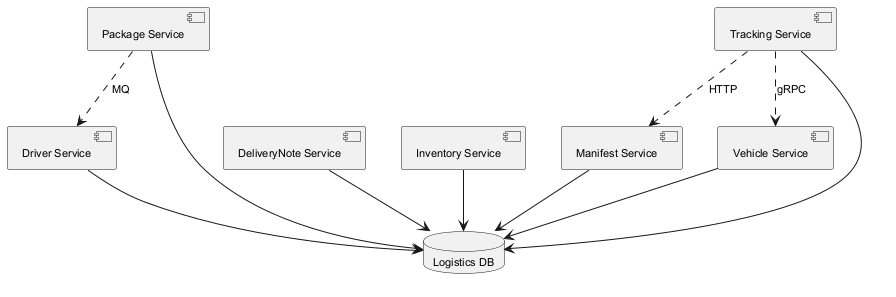

The diagram above was rendered by PlantUML. Its source (embedded in the PNG):
@startuml
skinparam backgroundColor #FFFFFF
skinparam classBackgroundColor #E8F4FA
skinparam classBorderColor #2C7DA0
skinparam defaultFontSize 11
component "Manifest Service" as C_ManifestService
component "Package Service" as C_PackageService
component "DeliveryNote Service" as C_DeliveryNoteService
component "Inventory Service" as C_InventoryService
component "Tracking Service" as C_TrackingService
component "Driver Service" as C_DriverService
component "Vehicle Service" as C_VehicleService
database "Logistics DB" as DB_logistics
C_ManifestService --> DB_logistics
C_PackageService --> DB_logistics
C_DeliveryNoteService --> DB_logistics
C_InventoryService --> DB_logistics
C_TrackingService --> DB_logistics
C_DriverService --> DB_logistics
C_VehicleService --> DB_logistics
C_PackageService ..> C_DriverService : MQ
C_TrackingService ..> C_VehicleService : gRPC
C_TrackingService ..> C_ManifestService : HTTP
@enduml